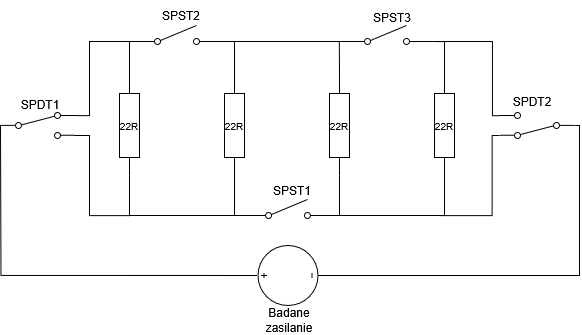

The diagram above was exported from draw.io. Its source (the exported page's mxGraphModel, read from the mxfile embedded in the PNG):
<mxGraphModel dx="1030" dy="534" grid="1" gridSize="10" guides="1" tooltips="1" connect="1" arrows="1" fold="1" page="1" pageScale="1" pageWidth="827" pageHeight="1169" math="0" shadow="0">
  <root>
    <mxCell id="0" />
    <mxCell id="1" parent="0" />
    <mxCell id="Ohrcs4eYBjS47HF_Nccy-1" parent="1" style="pointerEvents=1;verticalLabelPosition=bottom;shadow=0;dashed=0;align=center;html=1;verticalAlign=top;shape=mxgraph.electrical.resistors.resistor_1;labelPerimeter=1;direction=south;" value="" vertex="1">
      <mxGeometry height="100" width="20" x="243" y="275" as="geometry" />
    </mxCell>
    <mxCell id="Ohrcs4eYBjS47HF_Nccy-31" edge="1" parent="1" source="Ohrcs4eYBjS47HF_Nccy-2" style="edgeStyle=orthogonalEdgeStyle;rounded=0;orthogonalLoop=1;jettySize=auto;html=1;exitX=0;exitY=0.5;exitDx=0;exitDy=0;exitPerimeter=0;defaultLabelBackgroundColor=page;labelPadding=0 4;endArrow=none;endFill=0;entryX=0;entryY=0.5;entryDx=0;entryDy=0;entryPerimeter=0;">
      <mxGeometry relative="1" as="geometry">
        <mxPoint x="462.80000813802087" y="241.33333333333331" as="targetPoint" />
      </mxGeometry>
    </mxCell>
    <mxCell id="Ohrcs4eYBjS47HF_Nccy-2" parent="1" style="pointerEvents=1;verticalLabelPosition=bottom;shadow=0;dashed=0;align=center;html=1;verticalAlign=top;shape=mxgraph.electrical.resistors.resistor_1;labelPerimeter=1;direction=south;" value="" vertex="1">
      <mxGeometry height="100" width="20" x="453" y="275" as="geometry" />
    </mxCell>
    <mxCell id="Ohrcs4eYBjS47HF_Nccy-24" edge="1" parent="1" source="Ohrcs4eYBjS47HF_Nccy-3" style="edgeStyle=orthogonalEdgeStyle;rounded=0;orthogonalLoop=1;jettySize=auto;html=1;exitX=1;exitY=0.5;exitDx=0;exitDy=0;exitPerimeter=0;defaultLabelBackgroundColor=page;labelPadding=0 4;endArrow=none;endFill=0;entryX=1;entryY=0.5;entryDx=0;entryDy=0;entryPerimeter=0;">
      <mxGeometry relative="1" x="0.0069" as="geometry">
        <Array as="points">
          <mxPoint x="358" y="415" />
        </Array>
        <mxPoint x="253" y="415" as="targetPoint" />
      </mxGeometry>
    </mxCell>
    <mxCell id="Ohrcs4eYBjS47HF_Nccy-3" parent="1" style="pointerEvents=1;verticalLabelPosition=bottom;shadow=0;dashed=0;align=center;html=1;verticalAlign=top;shape=mxgraph.electrical.resistors.resistor_1;labelPerimeter=1;direction=south;" value="" vertex="1">
      <mxGeometry height="100" width="20" x="348" y="275" as="geometry" />
    </mxCell>
    <mxCell id="Ohrcs4eYBjS47HF_Nccy-29" edge="1" parent="1" source="Ohrcs4eYBjS47HF_Nccy-4" style="edgeStyle=orthogonalEdgeStyle;rounded=0;orthogonalLoop=1;jettySize=auto;html=1;exitX=1;exitY=0.5;exitDx=0;exitDy=0;exitPerimeter=0;defaultLabelBackgroundColor=page;labelPadding=0 4;endArrow=none;endFill=0;entryX=1;entryY=0.5;entryDx=0;entryDy=0;entryPerimeter=0;">
      <mxGeometry relative="1" x="-0.0581" as="geometry">
        <Array as="points">
          <mxPoint x="568" y="415" />
        </Array>
        <mxPoint x="463" y="415" as="targetPoint" />
      </mxGeometry>
    </mxCell>
    <mxCell id="Ohrcs4eYBjS47HF_Nccy-4" parent="1" style="pointerEvents=1;verticalLabelPosition=bottom;shadow=0;dashed=0;align=center;html=1;verticalAlign=top;shape=mxgraph.electrical.resistors.resistor_1;labelPerimeter=1;direction=south;" value="" vertex="1">
      <mxGeometry height="100" width="20" x="558" y="275" as="geometry" />
    </mxCell>
    <mxCell id="Ohrcs4eYBjS47HF_Nccy-5" parent="1" style="html=1;shape=mxgraph.electrical.electro-mechanical.singleSwitch;aspect=fixed;elSwitchState=off;direction=east;" value="" vertex="1">
      <mxGeometry height="20" width="75" x="263" y="225" as="geometry" />
    </mxCell>
    <mxCell id="Ohrcs4eYBjS47HF_Nccy-30" edge="1" parent="1" source="Ohrcs4eYBjS47HF_Nccy-7" style="edgeStyle=orthogonalEdgeStyle;rounded=0;orthogonalLoop=1;jettySize=auto;html=1;exitX=0;exitY=0.8;exitDx=0;exitDy=0;defaultLabelBackgroundColor=page;labelPadding=0 4;endArrow=none;endFill=0;entryX=0;entryY=0.8;entryDx=0;entryDy=0;">
      <mxGeometry relative="1" as="geometry">
        <mxPoint x="353" y="241" as="targetPoint" />
      </mxGeometry>
    </mxCell>
    <mxCell id="Ohrcs4eYBjS47HF_Nccy-7" parent="1" style="html=1;shape=mxgraph.electrical.electro-mechanical.singleSwitch;aspect=fixed;elSwitchState=off;direction=east;" value="" vertex="1">
      <mxGeometry height="20" width="75" x="473" y="225" as="geometry" />
    </mxCell>
    <mxCell id="Ohrcs4eYBjS47HF_Nccy-20" edge="1" parent="1" source="Ohrcs4eYBjS47HF_Nccy-8" style="edgeStyle=orthogonalEdgeStyle;rounded=0;orthogonalLoop=1;jettySize=auto;html=1;exitX=1;exitY=0.12;exitDx=0;exitDy=0;entryX=0;entryY=0.8;entryDx=0;entryDy=0;defaultLabelBackgroundColor=page;labelPadding=0 4;endArrow=none;endFill=0;" target="Ohrcs4eYBjS47HF_Nccy-5">
      <mxGeometry relative="1" x="-0.2327" as="geometry">
        <Array as="points">
          <mxPoint x="213" y="315.1" />
          <mxPoint x="213" y="241" />
        </Array>
      </mxGeometry>
    </mxCell>
    <mxCell id="Ohrcs4eYBjS47HF_Nccy-8" parent="1" style="html=1;shape=mxgraph.electrical.electro-mechanical.twoWaySwitch;aspect=fixed;elSwitchState=2;direction=east;" value="" vertex="1">
      <mxGeometry height="26" width="75" x="124" y="312" as="geometry" />
    </mxCell>
    <mxCell id="Ohrcs4eYBjS47HF_Nccy-33" edge="1" parent="1" source="Ohrcs4eYBjS47HF_Nccy-9" style="edgeStyle=orthogonalEdgeStyle;rounded=0;orthogonalLoop=1;jettySize=auto;html=1;exitX=1;exitY=0.88;exitDx=0;exitDy=0;defaultLabelBackgroundColor=page;labelPadding=0 4;endArrow=none;endFill=0;entryX=1;entryY=0.88;entryDx=0;entryDy=0;">
      <mxGeometry relative="1" x="-0.127" as="geometry">
        <Array as="points">
          <mxPoint x="615.9" y="315.1" />
          <mxPoint x="615.9" y="240.9" />
          <mxPoint x="573" y="240.9" />
        </Array>
        <mxPoint x="559.74" y="241" as="targetPoint" />
      </mxGeometry>
    </mxCell>
    <mxCell id="Ohrcs4eYBjS47HF_Nccy-34" edge="1" parent="1" source="Ohrcs4eYBjS47HF_Nccy-9" style="edgeStyle=orthogonalEdgeStyle;rounded=0;orthogonalLoop=1;jettySize=auto;html=1;exitX=1;exitY=0.12;exitDx=0;exitDy=0;defaultLabelBackgroundColor=page;labelPadding=0 4;endArrow=none;endFill=0;entryX=1;entryY=0.12;entryDx=0;entryDy=0;">
      <mxGeometry relative="1" x="-0.0721" as="geometry">
        <Array as="points">
          <mxPoint x="615.6" y="334.9" />
          <mxPoint x="615.6" y="415" />
        </Array>
        <mxPoint x="563" y="415" as="targetPoint" />
      </mxGeometry>
    </mxCell>
    <mxCell id="Ohrcs4eYBjS47HF_Nccy-9" parent="1" style="html=1;shape=mxgraph.electrical.electro-mechanical.twoWaySwitch;aspect=fixed;elSwitchState=2;direction=west;" value="" vertex="1">
      <mxGeometry height="26" width="75" x="623" y="312" as="geometry" />
    </mxCell>
    <mxCell id="Ohrcs4eYBjS47HF_Nccy-11" edge="1" parent="1" style="endArrow=none;html=1;rounded=0;defaultLabelBackgroundColor=page;labelPadding=0 4;entryX=0.5;entryY=0;entryDx=0;entryDy=0;entryPerimeter=0;" value="">
      <mxGeometry height="50" relative="1" width="50" as="geometry">
        <mxPoint x="124.69" y="474.95" as="sourcePoint" />
        <mxPoint x="380.5" y="475" as="targetPoint" />
      </mxGeometry>
    </mxCell>
    <mxCell id="Ohrcs4eYBjS47HF_Nccy-12" edge="1" parent="1" style="endArrow=none;html=1;rounded=0;defaultLabelBackgroundColor=page;labelPadding=0 4;entryX=0;entryY=0.5;entryDx=0;entryDy=0;" target="Ohrcs4eYBjS47HF_Nccy-8" value="">
      <mxGeometry height="50" relative="1" width="50" as="geometry">
        <mxPoint x="124.47999999999999" y="475.45" as="sourcePoint" />
        <mxPoint x="523" y="345" as="targetPoint" />
      </mxGeometry>
    </mxCell>
    <mxCell id="Ohrcs4eYBjS47HF_Nccy-16" edge="1" parent="1" source="Ohrcs4eYBjS47HF_Nccy-5" style="edgeStyle=orthogonalEdgeStyle;rounded=0;orthogonalLoop=1;jettySize=auto;html=1;exitX=1;exitY=0.8;exitDx=0;exitDy=0;entryX=0;entryY=0.5;entryDx=0;entryDy=0;defaultLabelBackgroundColor=page;labelPadding=0 4;endArrow=none;endFill=0;entryPerimeter=0;" target="Ohrcs4eYBjS47HF_Nccy-3">
      <mxGeometry relative="1" x="0.0909" as="geometry" />
    </mxCell>
    <mxCell id="Ohrcs4eYBjS47HF_Nccy-18" parent="1" style="html=1;shape=mxgraph.electrical.electro-mechanical.singleSwitch;aspect=fixed;elSwitchState=off;direction=east;" value="" vertex="1">
      <mxGeometry height="20" width="75" x="374" y="399" as="geometry" />
    </mxCell>
    <mxCell id="Ohrcs4eYBjS47HF_Nccy-19" edge="1" parent="1" source="Ohrcs4eYBjS47HF_Nccy-5" style="edgeStyle=orthogonalEdgeStyle;rounded=0;orthogonalLoop=1;jettySize=auto;html=1;exitX=0;exitY=0.8;exitDx=0;exitDy=0;entryX=0;entryY=0.5;entryDx=0;entryDy=0;defaultLabelBackgroundColor=page;labelPadding=0 4;endArrow=none;endFill=0;entryPerimeter=0;" target="Ohrcs4eYBjS47HF_Nccy-1">
      <mxGeometry relative="1" as="geometry" />
    </mxCell>
    <mxCell id="Ohrcs4eYBjS47HF_Nccy-23" edge="1" parent="1" source="Ohrcs4eYBjS47HF_Nccy-8" style="edgeStyle=orthogonalEdgeStyle;rounded=0;orthogonalLoop=1;jettySize=auto;html=1;exitX=1;exitY=0.88;exitDx=0;exitDy=0;entryX=1;entryY=0.5;entryDx=0;entryDy=0;defaultLabelBackgroundColor=page;labelPadding=0 4;endArrow=none;endFill=0;entryPerimeter=0;" target="Ohrcs4eYBjS47HF_Nccy-1">
      <mxGeometry relative="1" x="-0.299" as="geometry">
        <Array as="points">
          <mxPoint x="213" y="334.9" />
          <mxPoint x="213" y="415" />
          <mxPoint x="253" y="415" />
        </Array>
      </mxGeometry>
    </mxCell>
    <mxCell id="Ohrcs4eYBjS47HF_Nccy-25" edge="1" parent="1" source="Ohrcs4eYBjS47HF_Nccy-18" style="edgeStyle=orthogonalEdgeStyle;rounded=0;orthogonalLoop=1;jettySize=auto;html=1;exitX=0;exitY=0.8;exitDx=0;exitDy=0;entryX=1;entryY=0.5;entryDx=0;entryDy=0;defaultLabelBackgroundColor=page;labelPadding=0 4;endArrow=none;endFill=0;entryPerimeter=0;" target="Ohrcs4eYBjS47HF_Nccy-3">
      <mxGeometry relative="1" as="geometry">
        <Array as="points">
          <mxPoint x="378" y="415" />
          <mxPoint x="358" y="415" />
        </Array>
      </mxGeometry>
    </mxCell>
    <mxCell id="Ohrcs4eYBjS47HF_Nccy-28" edge="1" parent="1" source="Ohrcs4eYBjS47HF_Nccy-18" style="edgeStyle=orthogonalEdgeStyle;rounded=0;orthogonalLoop=1;jettySize=auto;html=1;exitX=1;exitY=0.8;exitDx=0;exitDy=0;entryX=1;entryY=0.5;entryDx=0;entryDy=0;defaultLabelBackgroundColor=page;labelPadding=0 4;endArrow=none;endFill=0;entryPerimeter=0;" target="Ohrcs4eYBjS47HF_Nccy-2">
      <mxGeometry relative="1" as="geometry">
        <Array as="points">
          <mxPoint x="463" y="415" />
        </Array>
      </mxGeometry>
    </mxCell>
    <mxCell id="Ohrcs4eYBjS47HF_Nccy-32" edge="1" parent="1" source="Ohrcs4eYBjS47HF_Nccy-7" style="edgeStyle=orthogonalEdgeStyle;rounded=0;orthogonalLoop=1;jettySize=auto;html=1;exitX=1;exitY=0.8;exitDx=0;exitDy=0;entryX=0;entryY=0.5;entryDx=0;entryDy=0;defaultLabelBackgroundColor=page;labelPadding=0 4;endArrow=none;endFill=0;entryPerimeter=0;" target="Ohrcs4eYBjS47HF_Nccy-4">
      <mxGeometry relative="1" x="0.0169" as="geometry" />
    </mxCell>
    <mxCell id="Ohrcs4eYBjS47HF_Nccy-36" edge="1" parent="1" source="Ohrcs4eYBjS47HF_Nccy-35" style="edgeStyle=orthogonalEdgeStyle;rounded=0;orthogonalLoop=1;jettySize=auto;html=1;defaultLabelBackgroundColor=page;labelPadding=0 4;startArrow=none;startFill=0;endArrow=none;endFill=0;entryX=0;entryY=0.5;entryDx=0;entryDy=0;" target="Ohrcs4eYBjS47HF_Nccy-9">
      <mxGeometry relative="1" x="0.0708" as="geometry">
        <Array as="points">
          <mxPoint x="703" y="475" />
          <mxPoint x="703" y="325" />
        </Array>
      </mxGeometry>
    </mxCell>
    <mxCell id="Ohrcs4eYBjS47HF_Nccy-35" parent="1" style="pointerEvents=1;verticalLabelPosition=bottom;shadow=0;dashed=0;align=center;html=1;verticalAlign=top;shape=mxgraph.electrical.signal_sources.source;aspect=fixed;points=[[0.5,0,0],[1,0.5,0],[0.5,1,0],[0,0.5,0]];elSignalType=dc3;labelPerimeter=1;direction=north;" value="" vertex="1">
      <mxGeometry height="60" width="60" x="381.5" y="445" as="geometry" />
    </mxCell>
    <mxCell id="Ohrcs4eYBjS47HF_Nccy-37" parent="1" style="text;html=1;whiteSpace=wrap;strokeColor=none;fillColor=none;align=center;verticalAlign=middle;rounded=0;direction=east;" value="&lt;div&gt;Badane zasilanie&lt;/div&gt;" vertex="1">
      <mxGeometry height="30" width="60" x="383" y="505" as="geometry" />
    </mxCell>
    <mxCell id="Ohrcs4eYBjS47HF_Nccy-45" parent="1" style="text;html=1;whiteSpace=wrap;strokeColor=none;fillColor=none;align=center;verticalAlign=middle;rounded=0;" value="SPDT1" vertex="1">
      <mxGeometry height="30" width="60" x="134" y="289" as="geometry" />
    </mxCell>
    <mxCell id="Ohrcs4eYBjS47HF_Nccy-46" parent="1" style="text;html=1;whiteSpace=wrap;strokeColor=none;fillColor=none;align=center;verticalAlign=middle;rounded=0;" value="SPST2" vertex="1">
      <mxGeometry height="30" width="60" x="275" y="200" as="geometry" />
    </mxCell>
    <mxCell id="Ohrcs4eYBjS47HF_Nccy-47" parent="1" style="text;html=1;whiteSpace=wrap;strokeColor=none;fillColor=none;align=center;verticalAlign=middle;rounded=0;" value="SPST3" vertex="1">
      <mxGeometry height="30" width="60" x="486" y="202" as="geometry" />
    </mxCell>
    <mxCell id="Ohrcs4eYBjS47HF_Nccy-48" parent="1" style="text;html=1;whiteSpace=wrap;strokeColor=none;fillColor=none;align=center;verticalAlign=middle;rounded=0;" value="SPST1" vertex="1">
      <mxGeometry height="30" width="60" x="386" y="375" as="geometry" />
    </mxCell>
    <mxCell id="Ohrcs4eYBjS47HF_Nccy-49" parent="1" style="text;html=1;whiteSpace=wrap;strokeColor=none;fillColor=none;align=center;verticalAlign=middle;rounded=0;" value="SPDT2" vertex="1">
      <mxGeometry height="30" width="60" x="626" y="286" as="geometry" />
    </mxCell>
    <mxCell id="Ohrcs4eYBjS47HF_Nccy-50" parent="1" style="text;html=1;whiteSpace=wrap;strokeColor=none;fillColor=none;align=center;verticalAlign=middle;rounded=0;" value="&lt;font style=&quot;font-size: 10px;&quot;&gt;22R&lt;/font&gt;" vertex="1">
      <mxGeometry height="20" width="52" x="227" y="315" as="geometry" />
    </mxCell>
    <mxCell id="Ohrcs4eYBjS47HF_Nccy-51" parent="1" style="text;html=1;whiteSpace=wrap;strokeColor=none;fillColor=none;align=center;verticalAlign=middle;rounded=0;" value="&lt;font style=&quot;font-size: 10px;&quot;&gt;22R&lt;/font&gt;" vertex="1">
      <mxGeometry height="20" width="52" x="332" y="315" as="geometry" />
    </mxCell>
    <mxCell id="Ohrcs4eYBjS47HF_Nccy-52" parent="1" style="text;html=1;whiteSpace=wrap;strokeColor=none;fillColor=none;align=center;verticalAlign=middle;rounded=0;" value="&lt;font style=&quot;font-size: 10px;&quot;&gt;22R&lt;/font&gt;" vertex="1">
      <mxGeometry height="20" width="52" x="437" y="315" as="geometry" />
    </mxCell>
    <mxCell id="Ohrcs4eYBjS47HF_Nccy-53" parent="1" style="text;html=1;whiteSpace=wrap;strokeColor=none;fillColor=none;align=center;verticalAlign=middle;rounded=0;" value="&lt;font style=&quot;font-size: 10px;&quot;&gt;22R&lt;/font&gt;" vertex="1">
      <mxGeometry height="20" width="52" x="542" y="315" as="geometry" />
    </mxCell>
  </root>
</mxGraphModel>